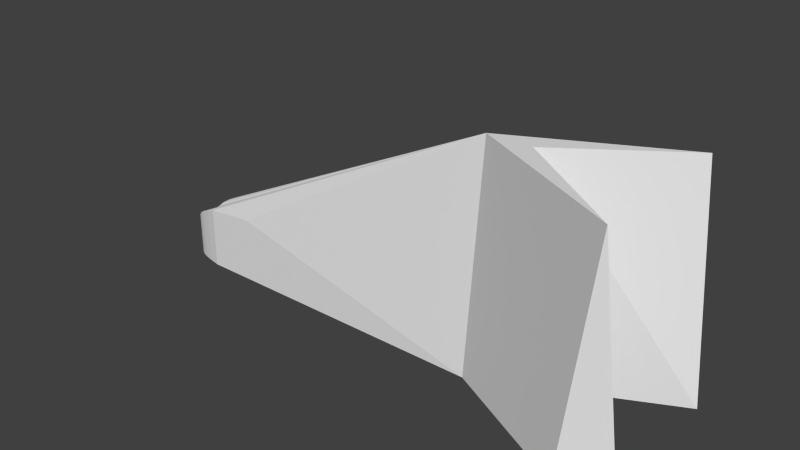 # Source: wing.blend  (saved by Blender 2.72.0; exported with 4.5.12 LTS)
import bpy
from mathutils import Matrix  # noqa: F401  (used for matrix-valued properties, if any)

bpy.ops.wm.read_factory_settings(use_empty=True)
scene = bpy.context.scene
scene.name = 'Scene'

# ---- collections
col_collection_1 = bpy.data.collections.new('Collection 1'); scene.collection.children.link(col_collection_1)

# ---- materials (node trees are filled in below, after node groups)
mat_material = bpy.data.materials.new('Material')
mat_material.alpha_threshold = 0.0
mat_material.use_transparent_shadow = False
mat_material.roughness = 0.5
mat_material.line_color = (0.0, 0.0, 0.0, 1.0)

# ---- material node trees

# ---- world
world_world = bpy.data.worlds.new('World'); scene.world = world_world
world_world.color = (0.05088, 0.05088, 0.05088)
world_world.use_sun_shadow = False
world_world.sun_shadow_jitter_overblur = 0.0
world_world.cycles.sampling_method = 'MANUAL'
world_world.cycles.sample_map_resolution = 256

# ---- meshes
me_cube = bpy.data.meshes.new('Cube')
me_cube.from_pydata([(60.0, -15.0, 0.0), (60.0, 15.0, 0.0), (20.0, -5.0, 0.0), (-40.0, -5.0, 0.0), (20.0, 5.0, 0.0), (-40.0, 5.0, 0.0), (50.0, 20.0, 0.0), (30.0, 0.0, 0.0), (50.0, -20.0, 0.0), (-60.0, 0.5, 0.0), (-60.0, -0.5, 0.0), (-51.0, -5.0, 0.0), (-51.0, 5.0, 0.0), (-59.0, -2.0, 0.0), (-59.0, 2.0, 0.0), (-58.0, -3.0, 0.0), (-58.0, 3.0, 0.0), (-57.0, -3.5, 0.0), (-57.0, 3.5, 0.0), (-55.5, -4.0, 0.0), (-55.5, 4.0, 0.0), (-53.5, -4.5, 0.0), (-53.5, 4.5, 0.0), (-40.0, -5.0, 15.0), (-40.0, 5.0, 15.0), (30.0, 0.0, 50.0), (-60.0, 0.5, 8.0), (-60.0, -0.5, 8.0), (-51.0, -5.0, 14.0), (-51.0, 5.0, 14.0), (-59.0, -2.0, 9.0), (-59.0, 2.0, 9.0), (-58.0, -3.0, 10.0), (-58.0, 3.0, 10.0), (-57.0, -3.5, 11.0), (-57.0, 3.5, 11.0), (-55.5, -4.0, 12.0), (-55.5, 4.0, 12.0), (-53.5, -4.5, 13.0), (-53.5, 4.5, 13.0), (20.0, 0.0, 50.0), (55.0, 17.5, 50.0), (55.0, -17.5, 50.0)], [], [(3, 5, 4, 2), (12, 5, 3, 11, 21, 19, 17, 15, 13, 10, 9, 14, 16, 18, 20, 22), (8, 2, 4, 6, 1, 7, 0), (40, 8, 42), (16, 14, 31, 33), (19, 21, 38, 36), (6, 4, 40), (15, 17, 34, 32), (25, 41, 40, 42), (10, 13, 30, 27), (11, 3, 23, 28), (8, 40, 2), (22, 20, 37, 39), (18, 16, 33, 35), (21, 11, 28, 38), (14, 9, 26, 31), (17, 19, 36, 34), (3, 2, 23), (13, 15, 32, 30), (5, 12, 29, 24), (12, 22, 39, 29), (9, 10, 27, 26), (0, 7, 25), (20, 18, 35, 37), (5, 24, 4), (6, 40, 41), (40, 28, 23), (29, 40, 24), (29, 39, 40), (37, 40, 39), (35, 40, 37), (35, 33, 40), (33, 31, 40), (31, 26, 40), (27, 40, 26), (27, 30, 40), (30, 32, 40), (32, 34, 40), (34, 36, 40), (36, 38, 40), (28, 40, 38), (24, 40, 4), (23, 2, 40), (8, 0, 42), (1, 6, 41), (7, 1, 25), (1, 41, 25), (0, 25, 42)])
me_cube.materials.append(mat_material)
me_cube.use_remesh_preserve_volume = False
me_cube.use_remesh_preserve_attributes = False
me_cube.use_mirror_vertex_groups = False
me_cube.update()

# ---- objects
ob_cube = bpy.data.objects.new('Cube', me_cube)

# ---- transforms, parenting, visibility, modifiers, constraints
ob_cube.location = (0.0, 0.0, 0.0)
ob_cube.lock_rotations_4d = False
ob_cube.empty_display_type = 'ARROWS'
ob_cube.lineart.crease_threshold = 0.0

# ---- collection membership
col_collection_1.objects.link(ob_cube)

# ---- scene / render settings (as saved in the file)
scene.frame_start = 1; scene.frame_end = 250; scene.frame_set(82)
scene.render.engine = 'BLENDER_EEVEE_NEXT'
scene.render.resolution_percentage = 50
scene.render.dither_intensity = 0.0
scene.cycles.use_denoising = False
scene.cycles.samples = 10
scene.cycles.sampling_pattern = 'TABULATED_SOBOL'
scene.cycles.light_sampling_threshold = 0.0
scene.cycles.use_adaptive_sampling = False
scene.cycles.use_light_tree = False
scene.cycles.blur_glossy = 0.0
scene.cycles.pixel_filter_type = 'GAUSSIAN'
scene.cycles.sample_clamp_indirect = 0.0
scene.view_settings.view_transform = 'Standard'
bpy.context.view_layer.update()

# ---- added for rendering (the .blend has no active camera and no usable light): camera, sun
cam_auto = bpy.data.cameras.new('AutoCamera')
cam_auto.lens = 50.0
cam_auto.sensor_width = 36.0
cam_auto.clip_end = 2208.56
ob_auto_camera = bpy.data.objects.new('AutoCamera', cam_auto)
scene.collection.objects.link(ob_auto_camera)
ob_auto_camera.location = (125.844, -151.013, 125.675)
ob_auto_camera.rotation_euler = (1.09748, -7.21219e-08, 0.694738)
scene.camera = ob_auto_camera
light_auto_sun = bpy.data.lights.new('AutoSun', 'SUN')
light_auto_sun.energy = 3.0
light_auto_sun.angle = 0.0523599
ob_auto_sun = bpy.data.objects.new('AutoSun', light_auto_sun)
scene.collection.objects.link(ob_auto_sun)
ob_auto_sun.rotation_euler = (0.872665, 0.174533, 0.523599)
bpy.context.view_layer.update()
